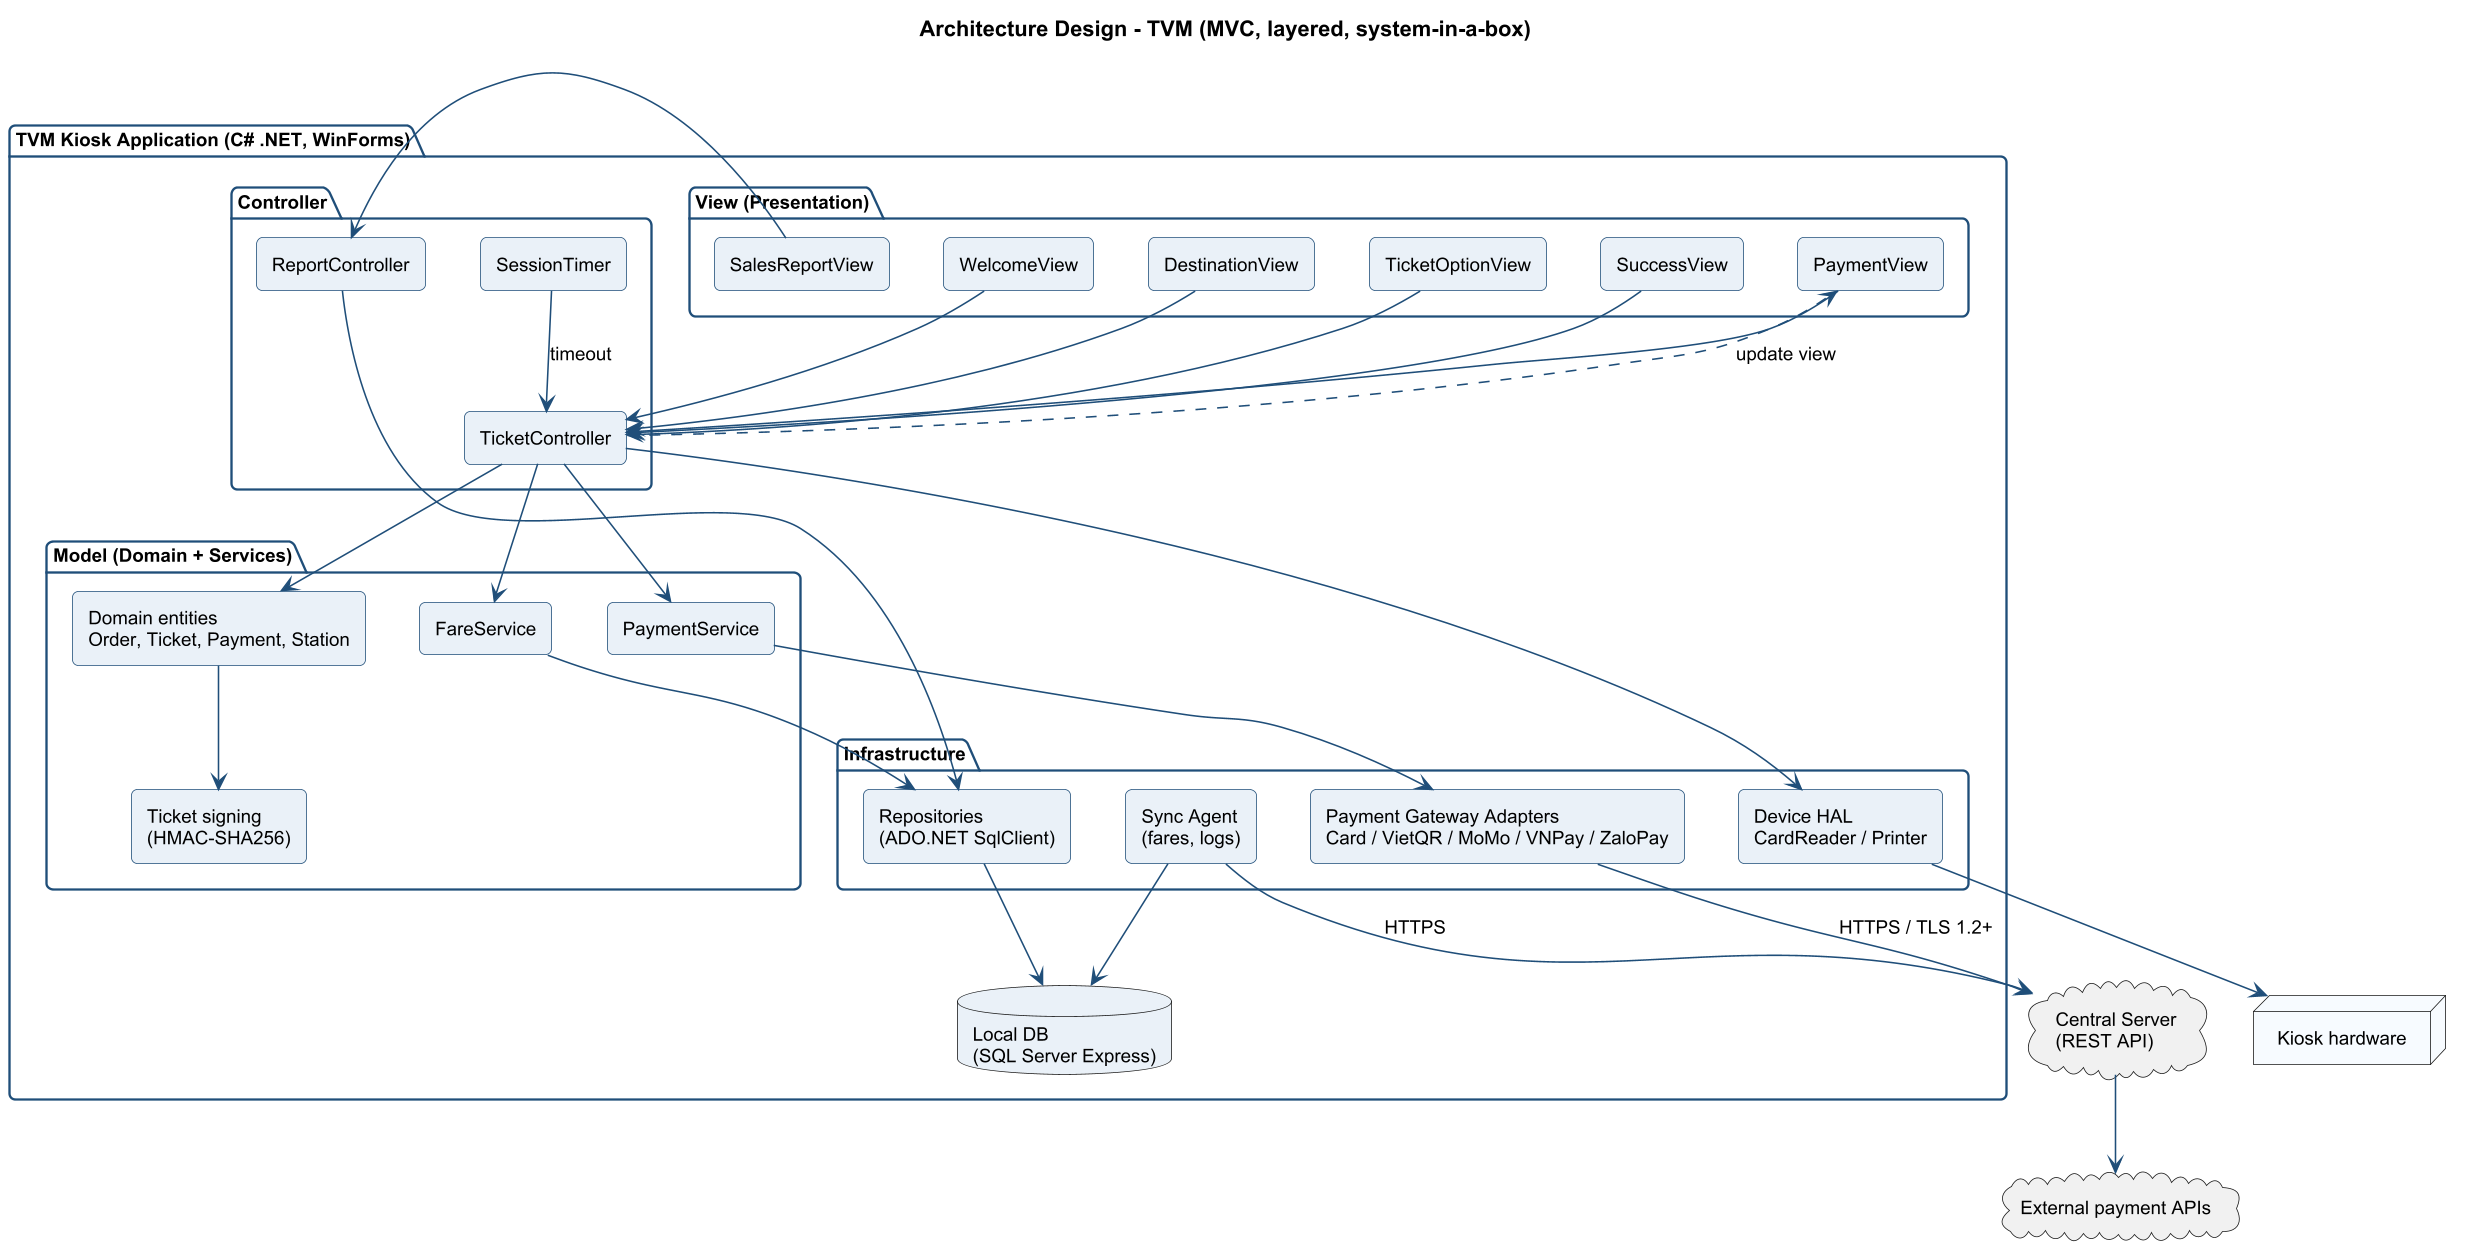

The diagram above was rendered by PlantUML. Its source (embedded in the PNG):
@startuml 07_Architecture_MVC
!include ../02_UML/_style.iuml
title Architecture Design - TVM (MVC, layered, system-in-a-box)
skinparam componentStyle rectangle
package "TVM Kiosk Application (C# .NET, WinForms)" {
  package "View (Presentation)" {
    [WelcomeView] as V1
    [DestinationView] as V2
    [TicketOptionView] as V3
    [PaymentView] as V4
    [SuccessView] as V5
    [SalesReportView] as V6
  }
  package "Controller" {
    [TicketController] as C1
    [ReportController] as C2
    [SessionTimer] as C3
  }
  package "Model (Domain + Services)" {
    [Domain entities\nOrder, Ticket, Payment, Station] as M1
    [FareService] as M2
    [PaymentService] as M3
    [Ticket signing\n(HMAC-SHA256)] as M4
  }
  package "Infrastructure" {
    [Repositories\n(ADO.NET SqlClient)] as I1
    [Payment Gateway Adapters\nCard / VietQR / MoMo / VNPay / ZaloPay] as I2
    [Device HAL\nCardReader / Printer] as I3
    [Sync Agent\n(fares, logs)] as I4
  }
  database "Local DB\n(SQL Server Express)" as LDB
}
cloud "Central Server\n(REST API)" as CS
cloud "External payment APIs" as EXT
node "Kiosk hardware" as HW

V1 --> C1
V2 --> C1
V3 --> C1
V4 --> C1
V5 --> C1
V6 --> C2
C3 --> C1 : timeout
C1 --> M1
C1 --> M2
C1 --> M3
M1 --> M4
C2 --> I1
M2 --> I1
M3 --> I2
C1 --> I3
I1 --> LDB
I4 --> LDB
I4 --> CS : HTTPS
I2 --> CS : HTTPS / TLS 1.2+
CS --> EXT
I3 --> HW
C1 ..> V4 : update view
@enduml